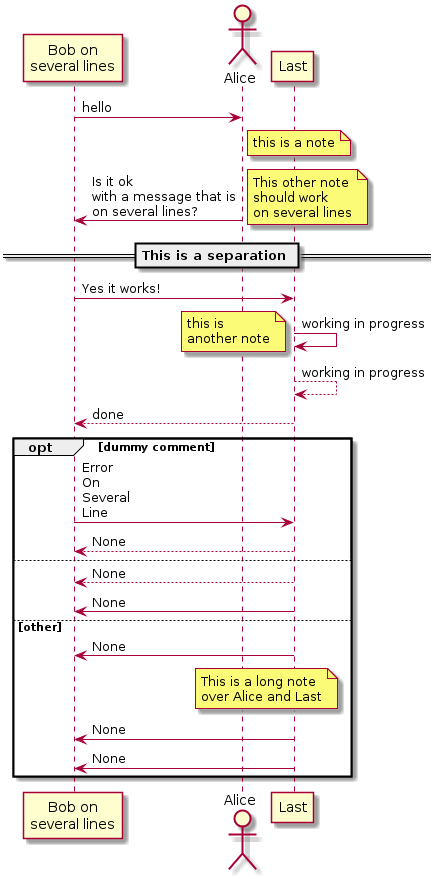

The diagram above was rendered by PlantUML. Its source (embedded in the PNG):
@startuml

participant "Bob on\nseveral lines" as Bob
actor Alice

Bob -> Alice : hello
note right of Alice
  this is a note
end note

Alice -> Bob : Is it ok\nwith a message that is\non several lines?

note right
  This other note
  should work
  on several lines
end note

== This is a separation ==

Bob -> Last : Yes it works!
Last -> Last : working in progress
note left : this is\nanother note

Last --> Last : working in progress

Last --> Bob : done

opt dummy comment
  Bob -> Last : Error\nOn\nSeveral\nLine
  Last --> Bob : None
else
  Last --> Bob : None
  Last -> Bob : None
else other
  Last -> Bob : None
  note over Alice, Last
    This is a long note
    over Alice and Last
  end note
  Last -> Bob : None
  Last -> Bob : None
end
@enduml